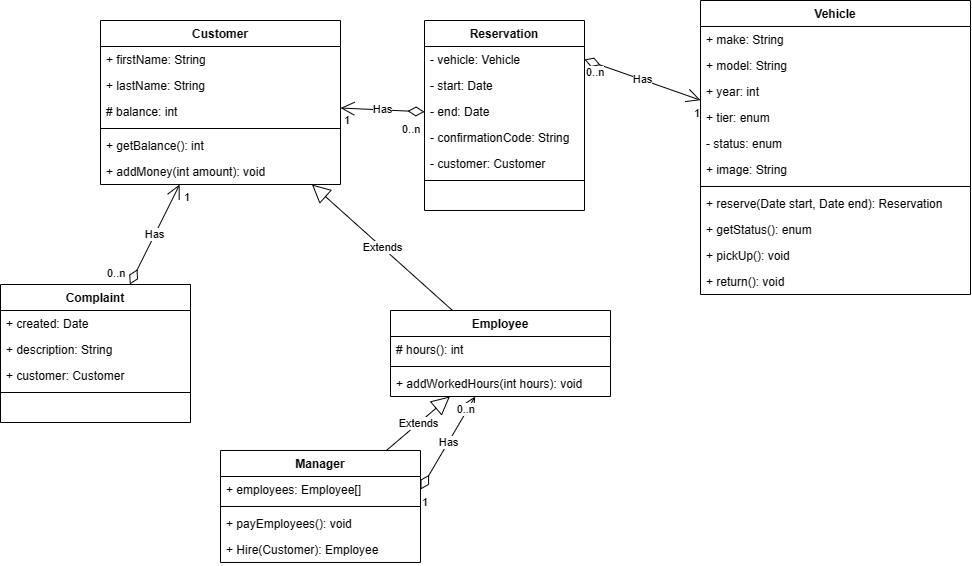

The diagram above was exported from draw.io. Its source (the exported page's mxGraphModel, read from the mxfile embedded in the PNG):
<mxGraphModel dx="1805" dy="529" grid="1" gridSize="10" guides="1" tooltips="1" connect="1" arrows="1" fold="1" page="1" pageScale="1" pageWidth="827" pageHeight="1169" math="0" shadow="0">
  <root>
    <mxCell id="WIyWlLk6GJQsqaUBKTNV-0" />
    <mxCell id="WIyWlLk6GJQsqaUBKTNV-1" parent="WIyWlLk6GJQsqaUBKTNV-0" />
    <mxCell id="3boV8ECJ5CY1Hgg-GKCj-0" value="Customer" style="swimlane;fontStyle=1;align=center;verticalAlign=top;childLayout=stackLayout;horizontal=1;startSize=26;horizontalStack=0;resizeParent=1;resizeParentMax=0;resizeLast=0;collapsible=1;marginBottom=0;" parent="WIyWlLk6GJQsqaUBKTNV-1" vertex="1">
      <mxGeometry x="10" y="190" width="240" height="164" as="geometry" />
    </mxCell>
    <mxCell id="3boV8ECJ5CY1Hgg-GKCj-1" value="+ firstName: String" style="text;strokeColor=none;fillColor=none;align=left;verticalAlign=top;spacingLeft=4;spacingRight=4;overflow=hidden;rotatable=0;points=[[0,0.5],[1,0.5]];portConstraint=eastwest;" parent="3boV8ECJ5CY1Hgg-GKCj-0" vertex="1">
      <mxGeometry y="26" width="240" height="26" as="geometry" />
    </mxCell>
    <mxCell id="3boV8ECJ5CY1Hgg-GKCj-10" value="+ lastName: String" style="text;strokeColor=none;fillColor=none;align=left;verticalAlign=top;spacingLeft=4;spacingRight=4;overflow=hidden;rotatable=0;points=[[0,0.5],[1,0.5]];portConstraint=eastwest;" parent="3boV8ECJ5CY1Hgg-GKCj-0" vertex="1">
      <mxGeometry y="52" width="240" height="26" as="geometry" />
    </mxCell>
    <mxCell id="3boV8ECJ5CY1Hgg-GKCj-11" value="# balance: int" style="text;strokeColor=none;fillColor=none;align=left;verticalAlign=top;spacingLeft=4;spacingRight=4;overflow=hidden;rotatable=0;points=[[0,0.5],[1,0.5]];portConstraint=eastwest;" parent="3boV8ECJ5CY1Hgg-GKCj-0" vertex="1">
      <mxGeometry y="78" width="240" height="26" as="geometry" />
    </mxCell>
    <mxCell id="3boV8ECJ5CY1Hgg-GKCj-2" value="" style="line;strokeWidth=1;fillColor=none;align=left;verticalAlign=middle;spacingTop=-1;spacingLeft=3;spacingRight=3;rotatable=0;labelPosition=right;points=[];portConstraint=eastwest;strokeColor=inherit;" parent="3boV8ECJ5CY1Hgg-GKCj-0" vertex="1">
      <mxGeometry y="104" width="240" height="8" as="geometry" />
    </mxCell>
    <mxCell id="3boV8ECJ5CY1Hgg-GKCj-12" value="+ getBalance(): int" style="text;strokeColor=none;fillColor=none;align=left;verticalAlign=top;spacingLeft=4;spacingRight=4;overflow=hidden;rotatable=0;points=[[0,0.5],[1,0.5]];portConstraint=eastwest;" parent="3boV8ECJ5CY1Hgg-GKCj-0" vertex="1">
      <mxGeometry y="112" width="240" height="26" as="geometry" />
    </mxCell>
    <mxCell id="3boV8ECJ5CY1Hgg-GKCj-13" value="+ addMoney(int amount): void" style="text;strokeColor=none;fillColor=none;align=left;verticalAlign=top;spacingLeft=4;spacingRight=4;overflow=hidden;rotatable=0;points=[[0,0.5],[1,0.5]];portConstraint=eastwest;" parent="3boV8ECJ5CY1Hgg-GKCj-0" vertex="1">
      <mxGeometry y="138" width="240" height="26" as="geometry" />
    </mxCell>
    <mxCell id="3boV8ECJ5CY1Hgg-GKCj-14" value="Employee" style="swimlane;fontStyle=1;align=center;verticalAlign=top;childLayout=stackLayout;horizontal=1;startSize=26;horizontalStack=0;resizeParent=1;resizeParentMax=0;resizeLast=0;collapsible=1;marginBottom=0;" parent="WIyWlLk6GJQsqaUBKTNV-1" vertex="1">
      <mxGeometry x="300" y="480" width="220" height="86" as="geometry" />
    </mxCell>
    <mxCell id="3boV8ECJ5CY1Hgg-GKCj-15" value="# hours(): int" style="text;strokeColor=none;fillColor=none;align=left;verticalAlign=top;spacingLeft=4;spacingRight=4;overflow=hidden;rotatable=0;points=[[0,0.5],[1,0.5]];portConstraint=eastwest;" parent="3boV8ECJ5CY1Hgg-GKCj-14" vertex="1">
      <mxGeometry y="26" width="220" height="26" as="geometry" />
    </mxCell>
    <mxCell id="3boV8ECJ5CY1Hgg-GKCj-16" value="" style="line;strokeWidth=1;fillColor=none;align=left;verticalAlign=middle;spacingTop=-1;spacingLeft=3;spacingRight=3;rotatable=0;labelPosition=right;points=[];portConstraint=eastwest;strokeColor=inherit;" parent="3boV8ECJ5CY1Hgg-GKCj-14" vertex="1">
      <mxGeometry y="52" width="220" height="8" as="geometry" />
    </mxCell>
    <mxCell id="3boV8ECJ5CY1Hgg-GKCj-17" value="+ addWorkedHours(int hours): void" style="text;strokeColor=none;fillColor=none;align=left;verticalAlign=top;spacingLeft=4;spacingRight=4;overflow=hidden;rotatable=0;points=[[0,0.5],[1,0.5]];portConstraint=eastwest;" parent="3boV8ECJ5CY1Hgg-GKCj-14" vertex="1">
      <mxGeometry y="60" width="220" height="26" as="geometry" />
    </mxCell>
    <mxCell id="3boV8ECJ5CY1Hgg-GKCj-19" value="Extends" style="endArrow=block;endSize=16;endFill=0;html=1;rounded=0;" parent="WIyWlLk6GJQsqaUBKTNV-1" source="3boV8ECJ5CY1Hgg-GKCj-14" target="3boV8ECJ5CY1Hgg-GKCj-0" edge="1">
      <mxGeometry width="160" relative="1" as="geometry">
        <mxPoint x="320" y="350" as="sourcePoint" />
        <mxPoint x="480" y="350" as="targetPoint" />
      </mxGeometry>
    </mxCell>
    <mxCell id="3boV8ECJ5CY1Hgg-GKCj-20" value="Manager" style="swimlane;fontStyle=1;align=center;verticalAlign=top;childLayout=stackLayout;horizontal=1;startSize=26;horizontalStack=0;resizeParent=1;resizeParentMax=0;resizeLast=0;collapsible=1;marginBottom=0;" parent="WIyWlLk6GJQsqaUBKTNV-1" vertex="1">
      <mxGeometry x="130" y="620" width="200" height="112" as="geometry" />
    </mxCell>
    <mxCell id="3boV8ECJ5CY1Hgg-GKCj-21" value="+ employees: Employee[]" style="text;strokeColor=none;fillColor=none;align=left;verticalAlign=top;spacingLeft=4;spacingRight=4;overflow=hidden;rotatable=0;points=[[0,0.5],[1,0.5]];portConstraint=eastwest;" parent="3boV8ECJ5CY1Hgg-GKCj-20" vertex="1">
      <mxGeometry y="26" width="200" height="26" as="geometry" />
    </mxCell>
    <mxCell id="3boV8ECJ5CY1Hgg-GKCj-22" value="" style="line;strokeWidth=1;fillColor=none;align=left;verticalAlign=middle;spacingTop=-1;spacingLeft=3;spacingRight=3;rotatable=0;labelPosition=right;points=[];portConstraint=eastwest;strokeColor=inherit;" parent="3boV8ECJ5CY1Hgg-GKCj-20" vertex="1">
      <mxGeometry y="52" width="200" height="8" as="geometry" />
    </mxCell>
    <mxCell id="3boV8ECJ5CY1Hgg-GKCj-23" value="+ payEmployees(): void" style="text;strokeColor=none;fillColor=none;align=left;verticalAlign=top;spacingLeft=4;spacingRight=4;overflow=hidden;rotatable=0;points=[[0,0.5],[1,0.5]];portConstraint=eastwest;" parent="3boV8ECJ5CY1Hgg-GKCj-20" vertex="1">
      <mxGeometry y="60" width="200" height="26" as="geometry" />
    </mxCell>
    <mxCell id="F-neL1WwgRJW29DmTrj2-0" value="+ Hire(Customer): Employee" style="text;strokeColor=none;fillColor=none;align=left;verticalAlign=top;spacingLeft=4;spacingRight=4;overflow=hidden;rotatable=0;points=[[0,0.5],[1,0.5]];portConstraint=eastwest;" parent="3boV8ECJ5CY1Hgg-GKCj-20" vertex="1">
      <mxGeometry y="86" width="200" height="26" as="geometry" />
    </mxCell>
    <mxCell id="3boV8ECJ5CY1Hgg-GKCj-25" value="Extends" style="endArrow=block;endSize=16;endFill=0;html=1;rounded=0;" parent="WIyWlLk6GJQsqaUBKTNV-1" source="3boV8ECJ5CY1Hgg-GKCj-20" target="3boV8ECJ5CY1Hgg-GKCj-14" edge="1">
      <mxGeometry width="160" relative="1" as="geometry">
        <mxPoint x="248.29365079365084" y="460" as="sourcePoint" />
        <mxPoint x="244.80158730158723" y="372" as="targetPoint" />
      </mxGeometry>
    </mxCell>
    <mxCell id="473KVbwAB4DB0PHuidlw-0" value="Reservation" style="swimlane;fontStyle=1;align=center;verticalAlign=top;childLayout=stackLayout;horizontal=1;startSize=26;horizontalStack=0;resizeParent=1;resizeParentMax=0;resizeLast=0;collapsible=1;marginBottom=0;" parent="WIyWlLk6GJQsqaUBKTNV-1" vertex="1">
      <mxGeometry x="334" y="190" width="160" height="190" as="geometry" />
    </mxCell>
    <mxCell id="473KVbwAB4DB0PHuidlw-1" value="- vehicle: Vehicle" style="text;strokeColor=none;fillColor=none;align=left;verticalAlign=top;spacingLeft=4;spacingRight=4;overflow=hidden;rotatable=0;points=[[0,0.5],[1,0.5]];portConstraint=eastwest;" parent="473KVbwAB4DB0PHuidlw-0" vertex="1">
      <mxGeometry y="26" width="160" height="26" as="geometry" />
    </mxCell>
    <mxCell id="473KVbwAB4DB0PHuidlw-4" value="- start: Date" style="text;strokeColor=none;fillColor=none;align=left;verticalAlign=top;spacingLeft=4;spacingRight=4;overflow=hidden;rotatable=0;points=[[0,0.5],[1,0.5]];portConstraint=eastwest;" parent="473KVbwAB4DB0PHuidlw-0" vertex="1">
      <mxGeometry y="52" width="160" height="26" as="geometry" />
    </mxCell>
    <mxCell id="BBlCublK-1JPCt6krsim-1" value="- end: Date" style="text;strokeColor=none;fillColor=none;align=left;verticalAlign=top;spacingLeft=4;spacingRight=4;overflow=hidden;rotatable=0;points=[[0,0.5],[1,0.5]];portConstraint=eastwest;" parent="473KVbwAB4DB0PHuidlw-0" vertex="1">
      <mxGeometry y="78" width="160" height="26" as="geometry" />
    </mxCell>
    <mxCell id="BBlCublK-1JPCt6krsim-18" value="- confirmationCode: String" style="text;strokeColor=none;fillColor=none;align=left;verticalAlign=top;spacingLeft=4;spacingRight=4;overflow=hidden;rotatable=0;points=[[0,0.5],[1,0.5]];portConstraint=eastwest;" parent="473KVbwAB4DB0PHuidlw-0" vertex="1">
      <mxGeometry y="104" width="160" height="26" as="geometry" />
    </mxCell>
    <mxCell id="BBlCublK-1JPCt6krsim-0" value="- customer: Customer" style="text;strokeColor=none;fillColor=none;align=left;verticalAlign=top;spacingLeft=4;spacingRight=4;overflow=hidden;rotatable=0;points=[[0,0.5],[1,0.5]];portConstraint=eastwest;" parent="473KVbwAB4DB0PHuidlw-0" vertex="1">
      <mxGeometry y="130" width="160" height="26" as="geometry" />
    </mxCell>
    <mxCell id="473KVbwAB4DB0PHuidlw-2" value="" style="line;strokeWidth=1;fillColor=none;align=left;verticalAlign=middle;spacingTop=-1;spacingLeft=3;spacingRight=3;rotatable=0;labelPosition=right;points=[];portConstraint=eastwest;strokeColor=inherit;" parent="473KVbwAB4DB0PHuidlw-0" vertex="1">
      <mxGeometry y="156" width="160" height="8" as="geometry" />
    </mxCell>
    <mxCell id="473KVbwAB4DB0PHuidlw-3" value=" " style="text;strokeColor=none;fillColor=none;align=left;verticalAlign=top;spacingLeft=4;spacingRight=4;overflow=hidden;rotatable=0;points=[[0,0.5],[1,0.5]];portConstraint=eastwest;" parent="473KVbwAB4DB0PHuidlw-0" vertex="1">
      <mxGeometry y="164" width="160" height="26" as="geometry" />
    </mxCell>
    <mxCell id="BBlCublK-1JPCt6krsim-4" value="Has" style="endArrow=open;html=1;endSize=12;startArrow=diamondThin;startSize=14;startFill=0;rounded=0;" parent="WIyWlLk6GJQsqaUBKTNV-1" source="473KVbwAB4DB0PHuidlw-0" target="3boV8ECJ5CY1Hgg-GKCj-0" edge="1">
      <mxGeometry relative="1" as="geometry">
        <mxPoint x="330" y="250" as="sourcePoint" />
        <mxPoint x="310" y="220" as="targetPoint" />
      </mxGeometry>
    </mxCell>
    <mxCell id="BBlCublK-1JPCt6krsim-5" value="0..n" style="edgeLabel;resizable=0;html=1;align=left;verticalAlign=top;" parent="BBlCublK-1JPCt6krsim-4" connectable="0" vertex="1">
      <mxGeometry x="-1" relative="1" as="geometry">
        <mxPoint x="-24" y="5" as="offset" />
      </mxGeometry>
    </mxCell>
    <mxCell id="BBlCublK-1JPCt6krsim-6" value="1" style="edgeLabel;resizable=0;html=1;align=right;verticalAlign=top;" parent="BBlCublK-1JPCt6krsim-4" connectable="0" vertex="1">
      <mxGeometry x="1" relative="1" as="geometry">
        <mxPoint x="10" as="offset" />
      </mxGeometry>
    </mxCell>
    <mxCell id="BBlCublK-1JPCt6krsim-11" value="Vehicle" style="swimlane;fontStyle=1;align=center;verticalAlign=top;childLayout=stackLayout;horizontal=1;startSize=26;horizontalStack=0;resizeParent=1;resizeParentMax=0;resizeLast=0;collapsible=1;marginBottom=0;" parent="WIyWlLk6GJQsqaUBKTNV-1" vertex="1">
      <mxGeometry x="610" y="170" width="270" height="294" as="geometry" />
    </mxCell>
    <mxCell id="BBlCublK-1JPCt6krsim-12" value="+ make: String" style="text;strokeColor=none;fillColor=none;align=left;verticalAlign=top;spacingLeft=4;spacingRight=4;overflow=hidden;rotatable=0;points=[[0,0.5],[1,0.5]];portConstraint=eastwest;" parent="BBlCublK-1JPCt6krsim-11" vertex="1">
      <mxGeometry y="26" width="270" height="26" as="geometry" />
    </mxCell>
    <mxCell id="BBlCublK-1JPCt6krsim-17" value="+ model: String" style="text;strokeColor=none;fillColor=none;align=left;verticalAlign=top;spacingLeft=4;spacingRight=4;overflow=hidden;rotatable=0;points=[[0,0.5],[1,0.5]];portConstraint=eastwest;" parent="BBlCublK-1JPCt6krsim-11" vertex="1">
      <mxGeometry y="52" width="270" height="26" as="geometry" />
    </mxCell>
    <mxCell id="BBlCublK-1JPCt6krsim-16" value="+ year: int" style="text;strokeColor=none;fillColor=none;align=left;verticalAlign=top;spacingLeft=4;spacingRight=4;overflow=hidden;rotatable=0;points=[[0,0.5],[1,0.5]];portConstraint=eastwest;" parent="BBlCublK-1JPCt6krsim-11" vertex="1">
      <mxGeometry y="78" width="270" height="26" as="geometry" />
    </mxCell>
    <mxCell id="BBlCublK-1JPCt6krsim-15" value="+ tier: enum" style="text;strokeColor=none;fillColor=none;align=left;verticalAlign=top;spacingLeft=4;spacingRight=4;overflow=hidden;rotatable=0;points=[[0,0.5],[1,0.5]];portConstraint=eastwest;" parent="BBlCublK-1JPCt6krsim-11" vertex="1">
      <mxGeometry y="104" width="270" height="26" as="geometry" />
    </mxCell>
    <mxCell id="BBlCublK-1JPCt6krsim-19" value="- status: enum" style="text;strokeColor=none;fillColor=none;align=left;verticalAlign=top;spacingLeft=4;spacingRight=4;overflow=hidden;rotatable=0;points=[[0,0.5],[1,0.5]];portConstraint=eastwest;" parent="BBlCublK-1JPCt6krsim-11" vertex="1">
      <mxGeometry y="130" width="270" height="26" as="geometry" />
    </mxCell>
    <mxCell id="9IxqrpWk9m5OPSgTUX-z-0" value="+ image: String" style="text;strokeColor=none;fillColor=none;align=left;verticalAlign=top;spacingLeft=4;spacingRight=4;overflow=hidden;rotatable=0;points=[[0,0.5],[1,0.5]];portConstraint=eastwest;" parent="BBlCublK-1JPCt6krsim-11" vertex="1">
      <mxGeometry y="156" width="270" height="26" as="geometry" />
    </mxCell>
    <mxCell id="BBlCublK-1JPCt6krsim-13" value="" style="line;strokeWidth=1;fillColor=none;align=left;verticalAlign=middle;spacingTop=-1;spacingLeft=3;spacingRight=3;rotatable=0;labelPosition=right;points=[];portConstraint=eastwest;strokeColor=inherit;" parent="BBlCublK-1JPCt6krsim-11" vertex="1">
      <mxGeometry y="182" width="270" height="8" as="geometry" />
    </mxCell>
    <mxCell id="BBlCublK-1JPCt6krsim-14" value="+ reserve(Date start, Date end): Reservation" style="text;strokeColor=none;fillColor=none;align=left;verticalAlign=top;spacingLeft=4;spacingRight=4;overflow=hidden;rotatable=0;points=[[0,0.5],[1,0.5]];portConstraint=eastwest;" parent="BBlCublK-1JPCt6krsim-11" vertex="1">
      <mxGeometry y="190" width="270" height="26" as="geometry" />
    </mxCell>
    <mxCell id="BBlCublK-1JPCt6krsim-20" value="+ getStatus(): enum" style="text;strokeColor=none;fillColor=none;align=left;verticalAlign=top;spacingLeft=4;spacingRight=4;overflow=hidden;rotatable=0;points=[[0,0.5],[1,0.5]];portConstraint=eastwest;" parent="BBlCublK-1JPCt6krsim-11" vertex="1">
      <mxGeometry y="216" width="270" height="26" as="geometry" />
    </mxCell>
    <mxCell id="BBlCublK-1JPCt6krsim-21" value="+ pickUp(): void" style="text;strokeColor=none;fillColor=none;align=left;verticalAlign=top;spacingLeft=4;spacingRight=4;overflow=hidden;rotatable=0;points=[[0,0.5],[1,0.5]];portConstraint=eastwest;" parent="BBlCublK-1JPCt6krsim-11" vertex="1">
      <mxGeometry y="242" width="270" height="26" as="geometry" />
    </mxCell>
    <mxCell id="BBlCublK-1JPCt6krsim-22" value="+ return(): void" style="text;strokeColor=none;fillColor=none;align=left;verticalAlign=top;spacingLeft=4;spacingRight=4;overflow=hidden;rotatable=0;points=[[0,0.5],[1,0.5]];portConstraint=eastwest;" parent="BBlCublK-1JPCt6krsim-11" vertex="1">
      <mxGeometry y="268" width="270" height="26" as="geometry" />
    </mxCell>
    <mxCell id="BBlCublK-1JPCt6krsim-23" value="Has" style="endArrow=open;html=1;endSize=12;startArrow=diamondThin;startSize=14;startFill=0;rounded=0;exitX=1;exitY=0.5;exitDx=0;exitDy=0;" parent="WIyWlLk6GJQsqaUBKTNV-1" source="3boV8ECJ5CY1Hgg-GKCj-21" target="3boV8ECJ5CY1Hgg-GKCj-14" edge="1">
      <mxGeometry relative="1" as="geometry">
        <mxPoint x="300" y="346.8772727272727" as="sourcePoint" />
        <mxPoint x="430" y="299.99848484848474" as="targetPoint" />
      </mxGeometry>
    </mxCell>
    <mxCell id="BBlCublK-1JPCt6krsim-24" value="1" style="edgeLabel;resizable=0;html=1;align=left;verticalAlign=top;" parent="BBlCublK-1JPCt6krsim-23" connectable="0" vertex="1">
      <mxGeometry x="-1" relative="1" as="geometry" />
    </mxCell>
    <mxCell id="BBlCublK-1JPCt6krsim-25" value="0..n" style="edgeLabel;resizable=0;html=1;align=right;verticalAlign=top;" parent="BBlCublK-1JPCt6krsim-23" connectable="0" vertex="1">
      <mxGeometry x="1" relative="1" as="geometry" />
    </mxCell>
    <mxCell id="BBlCublK-1JPCt6krsim-26" value="Has" style="endArrow=open;html=1;endSize=12;startArrow=diamondThin;startSize=14;startFill=0;rounded=0;exitX=1;exitY=0.5;exitDx=0;exitDy=0;" parent="WIyWlLk6GJQsqaUBKTNV-1" source="473KVbwAB4DB0PHuidlw-1" target="BBlCublK-1JPCt6krsim-11" edge="1">
      <mxGeometry relative="1" as="geometry">
        <mxPoint x="250" y="100.72727272727275" as="sourcePoint" />
        <mxPoint x="380" y="53.84848484848476" as="targetPoint" />
      </mxGeometry>
    </mxCell>
    <mxCell id="BBlCublK-1JPCt6krsim-27" value="0..n" style="edgeLabel;resizable=0;html=1;align=left;verticalAlign=top;" parent="BBlCublK-1JPCt6krsim-26" connectable="0" vertex="1">
      <mxGeometry x="-1" relative="1" as="geometry" />
    </mxCell>
    <mxCell id="BBlCublK-1JPCt6krsim-28" value="1" style="edgeLabel;resizable=0;html=1;align=right;verticalAlign=top;" parent="BBlCublK-1JPCt6krsim-26" connectable="0" vertex="1">
      <mxGeometry x="1" relative="1" as="geometry" />
    </mxCell>
    <mxCell id="XFefMXN2Oh-v5AiFIBgQ-0" value="Complaint" style="swimlane;fontStyle=1;align=center;verticalAlign=top;childLayout=stackLayout;horizontal=1;startSize=26;horizontalStack=0;resizeParent=1;resizeParentMax=0;resizeLast=0;collapsible=1;marginBottom=0;fontSize=12;" parent="WIyWlLk6GJQsqaUBKTNV-1" vertex="1">
      <mxGeometry x="-90" y="454" width="190" height="138" as="geometry" />
    </mxCell>
    <mxCell id="XFefMXN2Oh-v5AiFIBgQ-4" value="+ created: Date" style="text;strokeColor=none;fillColor=none;align=left;verticalAlign=top;spacingLeft=4;spacingRight=4;overflow=hidden;rotatable=0;points=[[0,0.5],[1,0.5]];portConstraint=eastwest;fontSize=12;" parent="XFefMXN2Oh-v5AiFIBgQ-0" vertex="1">
      <mxGeometry y="26" width="190" height="26" as="geometry" />
    </mxCell>
    <mxCell id="XFefMXN2Oh-v5AiFIBgQ-1" value="+ description: String" style="text;strokeColor=none;fillColor=none;align=left;verticalAlign=top;spacingLeft=4;spacingRight=4;overflow=hidden;rotatable=0;points=[[0,0.5],[1,0.5]];portConstraint=eastwest;fontSize=12;" parent="XFefMXN2Oh-v5AiFIBgQ-0" vertex="1">
      <mxGeometry y="52" width="190" height="26" as="geometry" />
    </mxCell>
    <mxCell id="XFefMXN2Oh-v5AiFIBgQ-9" value="+ customer: Customer" style="text;strokeColor=none;fillColor=none;align=left;verticalAlign=top;spacingLeft=4;spacingRight=4;overflow=hidden;rotatable=0;points=[[0,0.5],[1,0.5]];portConstraint=eastwest;fontSize=12;" parent="XFefMXN2Oh-v5AiFIBgQ-0" vertex="1">
      <mxGeometry y="78" width="190" height="26" as="geometry" />
    </mxCell>
    <mxCell id="XFefMXN2Oh-v5AiFIBgQ-2" value="" style="line;strokeWidth=1;fillColor=none;align=left;verticalAlign=middle;spacingTop=-1;spacingLeft=3;spacingRight=3;rotatable=0;labelPosition=right;points=[];portConstraint=eastwest;strokeColor=inherit;fontSize=16;" parent="XFefMXN2Oh-v5AiFIBgQ-0" vertex="1">
      <mxGeometry y="104" width="190" height="8" as="geometry" />
    </mxCell>
    <mxCell id="XFefMXN2Oh-v5AiFIBgQ-3" value=" " style="text;strokeColor=none;fillColor=none;align=left;verticalAlign=top;spacingLeft=4;spacingRight=4;overflow=hidden;rotatable=0;points=[[0,0.5],[1,0.5]];portConstraint=eastwest;fontSize=12;" parent="XFefMXN2Oh-v5AiFIBgQ-0" vertex="1">
      <mxGeometry y="112" width="190" height="26" as="geometry" />
    </mxCell>
    <mxCell id="XFefMXN2Oh-v5AiFIBgQ-6" value="Has" style="endArrow=open;html=1;endSize=12;startArrow=diamondThin;startSize=14;startFill=0;rounded=0;" parent="WIyWlLk6GJQsqaUBKTNV-1" source="XFefMXN2Oh-v5AiFIBgQ-0" target="3boV8ECJ5CY1Hgg-GKCj-0" edge="1">
      <mxGeometry relative="1" as="geometry">
        <mxPoint x="344" y="291" as="sourcePoint" />
        <mxPoint x="260" y="287" as="targetPoint" />
      </mxGeometry>
    </mxCell>
    <mxCell id="XFefMXN2Oh-v5AiFIBgQ-7" value="0..n" style="edgeLabel;resizable=0;html=1;align=left;verticalAlign=top;" parent="XFefMXN2Oh-v5AiFIBgQ-6" connectable="0" vertex="1">
      <mxGeometry x="-1" relative="1" as="geometry">
        <mxPoint x="-24" y="-24" as="offset" />
      </mxGeometry>
    </mxCell>
    <mxCell id="XFefMXN2Oh-v5AiFIBgQ-8" value="1" style="edgeLabel;resizable=0;html=1;align=right;verticalAlign=top;" parent="XFefMXN2Oh-v5AiFIBgQ-6" connectable="0" vertex="1">
      <mxGeometry x="1" relative="1" as="geometry">
        <mxPoint x="10" as="offset" />
      </mxGeometry>
    </mxCell>
  </root>
</mxGraphModel>